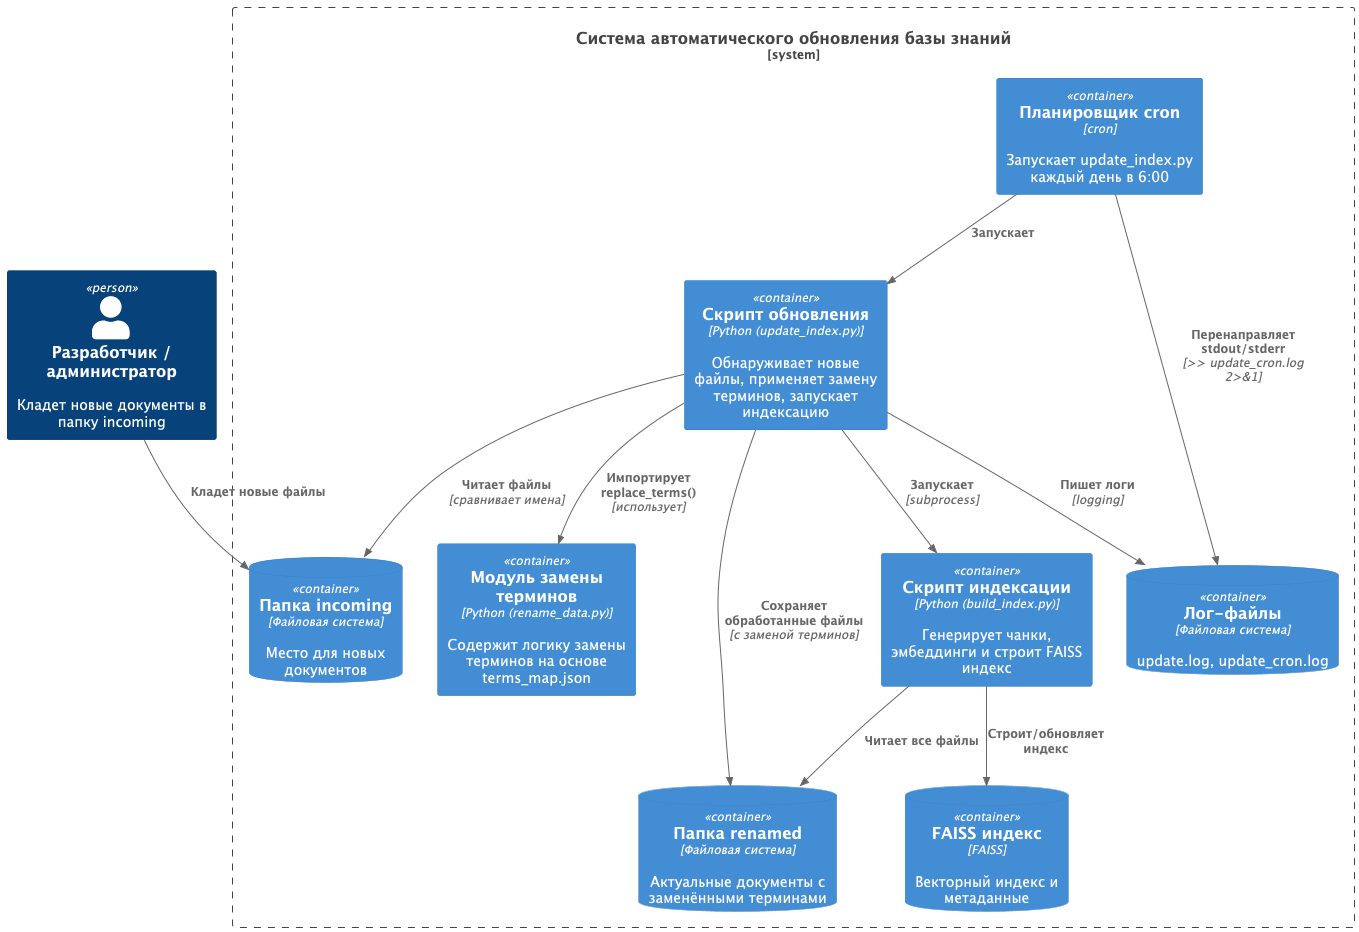

The diagram above was rendered by PlantUML. Its source (embedded in the PNG):
@startuml
!include <C4/C4_Container>

Person(user, "Разработчик / администратор", "Кладет новые документы в папку incoming")

' Система
System_Boundary(rag_system, "Система автоматического обновления базы знаний") {

    ' Планировщик
    Container(cron, "Планировщик cron", "cron", "Запускает update_index.py каждый день в 6:00")

    ' Скрипты
    Container(update_script, "Скрипт обновления", "Python (update_index.py)", "Обнаруживает новые файлы, применяет замену терминов, запускает индексацию")
    Container(build_script, "Скрипт индексации", "Python (build_index.py)", "Генерирует чанки, эмбеддинги и строит FAISS индекс")
    Container(rename_lib, "Модуль замены терминов", "Python (rename_data.py)", "Содержит логику замены терминов на основе terms_map.json")

    ' Хранилища
    ContainerDb(incoming_folder, "Папка incoming", "Файловая система", "Место для новых документов")
    ContainerDb(renamed_folder, "Папка renamed", "Файловая система", "Актуальные документы с заменёнными терминами")
    ContainerDb(faiss_index, "FAISS индекс", "FAISS", "Векторный индекс и метаданные")
    ContainerDb(log_files, "Лог-файлы", "Файловая система", "update.log, update_cron.log")
}

Rel(user, incoming_folder, "Кладет новые файлы")
Rel(cron, update_script, "Запускает")
Rel(update_script, incoming_folder, "Читает файлы", "сравнивает имена")
Rel(update_script, rename_lib, "Импортирует replace_terms()", "использует")
Rel(update_script, renamed_folder, "Сохраняет обработанные файлы", "с заменой терминов")
Rel(update_script, build_script, "Запускает", "subprocess")
Rel(build_script, renamed_folder, "Читает все файлы")
Rel(build_script, faiss_index, "Строит/обновляет индекс")
Rel(update_script, log_files, "Пишет логи", "logging")
Rel(cron, log_files, "Перенаправляет stdout/stderr", ">> update_cron.log 2>&1")

@enduml